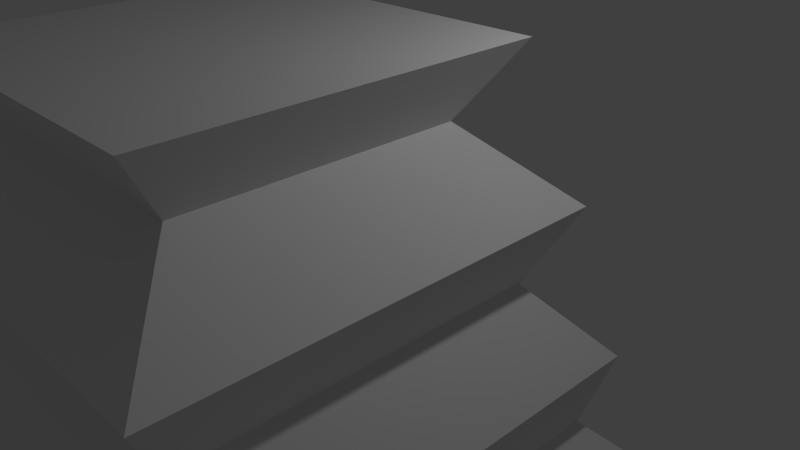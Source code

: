 # Source: First_blender_project.blend  (saved by Blender 2.68.0; exported with 4.5.12 LTS)
import bpy
from mathutils import Matrix  # noqa: F401  (used for matrix-valued properties, if any)

bpy.ops.wm.read_factory_settings(use_empty=True)
scene = bpy.context.scene
scene.name = 'Scene'

# ---- collections
col_collection_1 = bpy.data.collections.new('Collection 1'); scene.collection.children.link(col_collection_1)

# ---- materials (node trees are filled in below, after node groups)
mat_material = bpy.data.materials.new('Material')
mat_material.alpha_threshold = 0.0
mat_material.use_transparent_shadow = False
mat_material.roughness = 0.5
mat_material.line_color = (0.0, 0.0, 0.0, 1.0)

# ---- material node trees

# ---- world
world_world = bpy.data.worlds.new('World'); scene.world = world_world
world_world.color = (0.05088, 0.05088, 0.05088)
world_world.use_sun_shadow = False
world_world.sun_shadow_jitter_overblur = 0.0
world_world.cycles.sampling_method = 'MANUAL'
world_world.cycles.sample_map_resolution = 256

# ---- cameras
cam_camera = bpy.data.cameras.new('Camera')
cam_camera.clip_end = 100.0
cam_camera.lens = 35.0
cam_camera.sensor_width = 32.0
cam_camera.sensor_height = 18.0
cam_camera.ortho_scale = 7.314
cam_camera.dof.focus_distance = 0.0
cam_camera.dof.aperture_fstop = 128.0

# ---- lights
light_lamp = bpy.data.lights.new('Lamp', 'POINT')
light_lamp.transmission_factor = 0.0
light_lamp.cutoff_distance = 30.0
light_lamp.energy = 100.0
light_lamp.shadow_buffer_clip_start = 1.001
light_lamp.shadow_soft_size = 0.1
light_lamp.shadow_maximum_resolution = 0.006
light_lamp.use_absolute_resolution = True
light_lamp.cycles.use_multiple_importance_sampling = False

# ---- meshes
me_cube = bpy.data.meshes.new('Cube')
me_cube.from_pydata([(0.4152, 0.4152, -1.0), (0.4152, -0.4152, -1.0), (-0.4152, -0.4152, -1.0), (-0.4152, 0.4152, -1.0), (1.0, 1.0, 1.0), (1.0, -1.0, 1.0), (-1.0, -1.0, 1.0), (-1.0, 1.0, 1.0), (1.0, 1.0, 1.0), (1.0, -1.0, 1.0), (-1.0, -1.0, 1.0), (-1.0, 1.0, 1.0), (0.6555, 0.6555, -1.0), (0.6555, -0.6555, -1.0), (-0.6555, -0.6555, -1.0), (-0.6555, 0.6555, -1.0), (0.491, 0.491, -0.741), (0.7973, 0.7973, -0.4553), (0.658, 0.658, -0.1696), (0.9075, 0.9075, 0.1162), (0.8251, 0.8251, 0.4019), (1.104, 1.104, 0.6876), (0.491, -0.491, -0.741), (0.7973, -0.7973, -0.4553), (0.658, -0.658, -0.1696), (0.9075, -0.9075, 0.1162), (0.8251, -0.8251, 0.4019), (1.104, -1.104, 0.6876), (-0.491, -0.491, -0.741), (-0.7973, -0.7973, -0.4553), (-0.658, -0.658, -0.1696), (-0.9075, -0.9075, 0.1162), (-0.8251, -0.8251, 0.4019), (-1.104, -1.104, 0.6876), (-0.491, 0.491, -0.741), (-0.7973, 0.7973, -0.4553), (-0.658, 0.658, -0.1696), (-0.9075, 0.9075, 0.1162), (-0.8251, 0.8251, 0.4019), (-1.104, 1.104, 0.6876)], [], [(0, 1, 2, 3), (4, 7, 6, 5), (8, 4, 5, 9), (9, 5, 6, 10), (10, 6, 7, 11), (12, 0, 3, 15), (21, 8, 9, 27), (27, 9, 10, 33), (33, 10, 11, 39), (4, 8, 11, 7), (16, 12, 15, 34), (0, 12, 13, 1), (1, 13, 14, 2), (2, 14, 15, 3), (12, 16, 22, 13), (16, 17, 23, 22), (17, 18, 24, 23), (18, 19, 25, 24), (19, 20, 26, 25), (20, 21, 27, 26), (13, 22, 28, 14), (22, 23, 29, 28), (23, 24, 30, 29), (24, 25, 31, 30), (25, 26, 32, 31), (26, 27, 33, 32), (14, 28, 34, 15), (28, 29, 35, 34), (29, 30, 36, 35), (30, 31, 37, 36), (31, 32, 38, 37), (32, 33, 39, 38), (8, 21, 39, 11), (21, 20, 38, 39), (20, 19, 37, 38), (19, 18, 36, 37), (18, 17, 35, 36), (17, 16, 34, 35)])
me_cube.materials.append(mat_material)
me_cube.use_remesh_preserve_volume = False
me_cube.use_remesh_preserve_attributes = False
me_cube.use_mirror_vertex_groups = False
me_cube.update()

# ---- objects
ob_cube = bpy.data.objects.new('Cube', me_cube)
ob_lamp = bpy.data.objects.new('Lamp', light_lamp)
ob_camera = bpy.data.objects.new('Camera', cam_camera)

# ---- transforms, parenting, visibility, modifiers, constraints
ob_cube.location = (0.5082, -1.869, 0.4318)
ob_cube.scale = (-2.732, -2.732, -2.732)
ob_cube.lock_rotations_4d = False
ob_cube.empty_display_type = 'ARROWS'
ob_cube.lineart.crease_threshold = 0.0
ob_lamp.location = (3.988, 0.2079, 5.358)
ob_lamp.rotation_euler = (0.6503, 0.05522, 1.866)
ob_lamp.scale = (0.766, 0.766, 0.766)
ob_lamp.lock_rotations_4d = False
ob_lamp.empty_display_type = 'ARROWS'
ob_lamp.color = (0.0, 0.0, 0.0, 0.0)
ob_lamp.lineart.crease_threshold = 0.0
ob_camera.location = (6.596, -5.547, 4.929)
ob_camera.rotation_euler = (1.109, 0.01082, 0.8149)
ob_camera.scale = (0.766, 0.766, 0.766)
ob_camera.lock_rotations_4d = False
ob_camera.empty_display_type = 'ARROWS'
ob_camera.color = (0.0, 0.0, 0.0, 0.0)
ob_camera.display_type = 'WIRE'
ob_camera.lineart.crease_threshold = 0.0

# ---- collection membership
col_collection_1.objects.link(ob_cube)
col_collection_1.objects.link(ob_lamp)
col_collection_1.objects.link(ob_camera)

# ---- scene / render settings (as saved in the file)
scene.camera = ob_camera
scene.frame_start = 1; scene.frame_end = 250; scene.frame_set(1)
scene.render.engine = 'BLENDER_EEVEE_NEXT'
scene.render.image_settings.color_mode = 'RGB'
scene.render.image_settings.compression = 90
scene.render.resolution_percentage = 50
scene.render.dither_intensity = 0.0
scene.cycles.use_denoising = False
scene.cycles.samples = 10
scene.cycles.sampling_pattern = 'TABULATED_SOBOL'
scene.cycles.light_sampling_threshold = 0.0
scene.cycles.use_adaptive_sampling = False
scene.cycles.use_light_tree = False
scene.cycles.blur_glossy = 0.0
scene.cycles.volume_bounces = 1
scene.cycles.pixel_filter_type = 'GAUSSIAN'
scene.cycles.sample_clamp_indirect = 0.0
scene.view_settings.view_transform = 'Standard'
bpy.context.view_layer.update()
